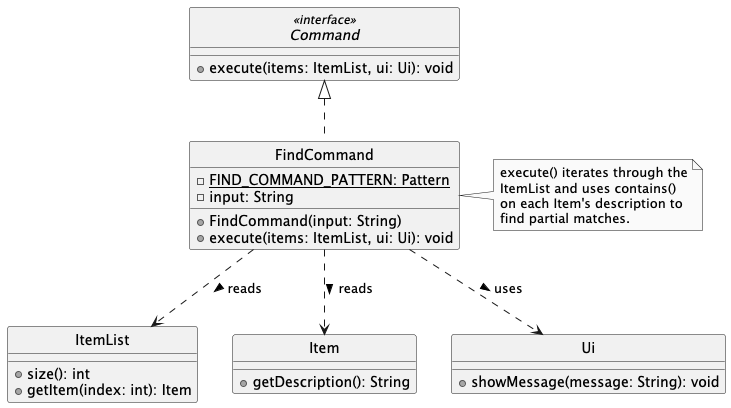

The diagram above was rendered by PlantUML. Its source (embedded in the PNG):
@startuml
skinparam monochrome true
skinparam shadowing false
hide circle



    interface Command <<interface>> {
        + execute(items: ItemList, ui: Ui): void
    }
    class FindCommand {
        - {static} FIND_COMMAND_PATTERN: Pattern
        - input: String
        + FindCommand(input: String)
        + execute(items: ItemList, ui: Ui): void
    }
    

    class ItemList {
        + size(): int
        + getItem(index: int): Item
    }

    class Item {
        + getDescription(): String
    }

    class Ui {
        + showMessage(message: String): void
    }

' Relationships
Command <|.. FindCommand

FindCommand ..> ItemList : reads >
FindCommand ..> Item : reads >
FindCommand ..> Ui : uses >

note right of FindCommand
  execute() iterates through the
  ItemList and uses contains()
  on each Item's description to
  find partial matches.
end note

@enduml